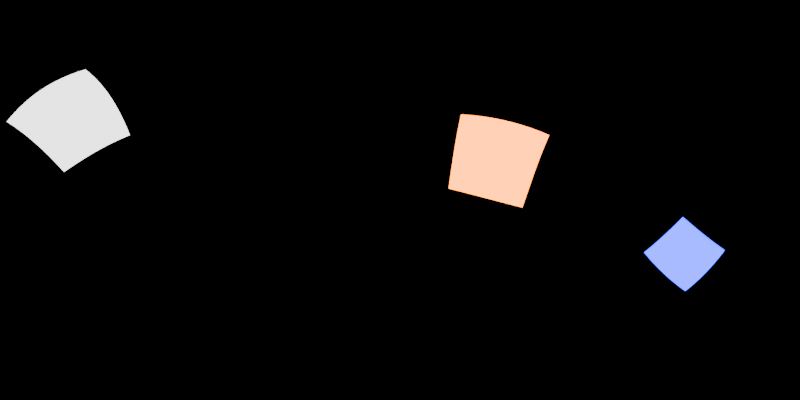 # Source: blender-studio-environment-map.blend  (saved by Blender 5.0.118; exported with 4.5.12 LTS)
import bpy
from mathutils import Matrix  # noqa: F401  (used for matrix-valued properties, if any)

bpy.ops.wm.read_factory_settings(use_empty=True)
scene = bpy.context.scene
scene.name = 'Scene'

# ---- collections
col_collection = bpy.data.collections.new('Collection'); scene.collection.children.link(col_collection)

# ---- world
world_world = bpy.data.worlds.new('World'); scene.world = world_world
world_world.use_nodes = True; world_world.node_tree.nodes.clear()
_N = world_world.node_tree.nodes; _L = world_world.node_tree.links
n0 = _N.new('ShaderNodeOutputWorld'); n0.name = 'World Output'; n0.location = (200, 100)
n1 = _N.new('ShaderNodeBackground'); n1.name = 'Background'; n1.location = (-200, 100)
n1.inputs[0].default_value = (0.0, 0.0, 0.0, 1.0)
_L.new(n1.outputs[0], n0.inputs[0])
n0.is_active_output = True
world_world.color = (0.05088, 0.05088, 0.05088)
world_world.sun_shadow_jitter_overblur = 0.0

# ---- cameras
cam_camera = bpy.data.cameras.new('Camera')
cam_camera.type = 'PANO'
cam_camera.panorama_type = 'EQUIRECTANGULAR'

# ---- lights
light_area = bpy.data.lights.new('Area', 'AREA')
light_area.color = (1.0, 0.218, 0.0)
light_area.energy = 1000.0
light_area.size = 1.0
light_area.size_y = 1.0
light_area_001 = bpy.data.lights.new('Area.001', 'AREA')
light_area_001.color = (0.0, 0.003795, 1.0)
light_area_001.energy = 1000.0
light_area_001.size = 1.0
light_area_001.size_y = 1.0
light_area_002 = bpy.data.lights.new('Area.002', 'AREA')
light_area_002.energy = 1000.0
light_area_002.size = 1.586
light_area_002.size_y = 1.0

# ---- objects
ob_camera = bpy.data.objects.new('Camera', cam_camera)
ob_area = bpy.data.objects.new('Area', light_area)
ob_area_001 = bpy.data.objects.new('Area.001', light_area_001)
ob_area_002 = bpy.data.objects.new('Area.002', light_area_002)

# ---- transforms, parenting, visibility, modifiers, constraints
ob_camera.location = (0.0, 0.0, 0.0)
ob_camera.rotation_euler = (1.571, 0.0, 0.0)
ob_area.location = (6.362, 6.882, 3.117)
ob_area.rotation_euler = (4.407, -2.885, 5.575)
ob_area.scale = (6.375, 6.375, 6.375)
ob_area.visible_camera = True
ob_area_001.location = (10.82, -8.381, -6.142)
ob_area_001.rotation_euler = (5.282, -2.494, 3.623)
ob_area_001.scale = (6.375, 6.375, 6.375)
ob_area_001.visible_camera = True
ob_area_002.location = (-7.177, -11.44, 9.604)
ob_area_002.rotation_euler = (0.7914, 0.5077, 5.31)
ob_area_002.scale = (6.375, 6.375, 6.375)
ob_area_002.visible_camera = True

# ---- collection membership
col_collection.objects.link(ob_camera)
col_collection.objects.link(ob_area)
col_collection.objects.link(ob_area_001)
col_collection.objects.link(ob_area_002)

# ---- scene / render settings (as saved in the file)
scene.camera = ob_camera
scene.frame_start = 1; scene.frame_end = 250; scene.frame_set(1)
scene.render.engine = 'CYCLES'
scene.render.resolution_x = 2048
scene.render.resolution_y = 1024
scene.render.bake_bias = 0.0
scene.render.bake_samples = 0
scene.cycles.samples = 256
scene.cycles.sampling_pattern = 'TABULATED_SOBOL'
scene.eevee.use_volume_custom_range = False
bpy.context.view_layer.update()
